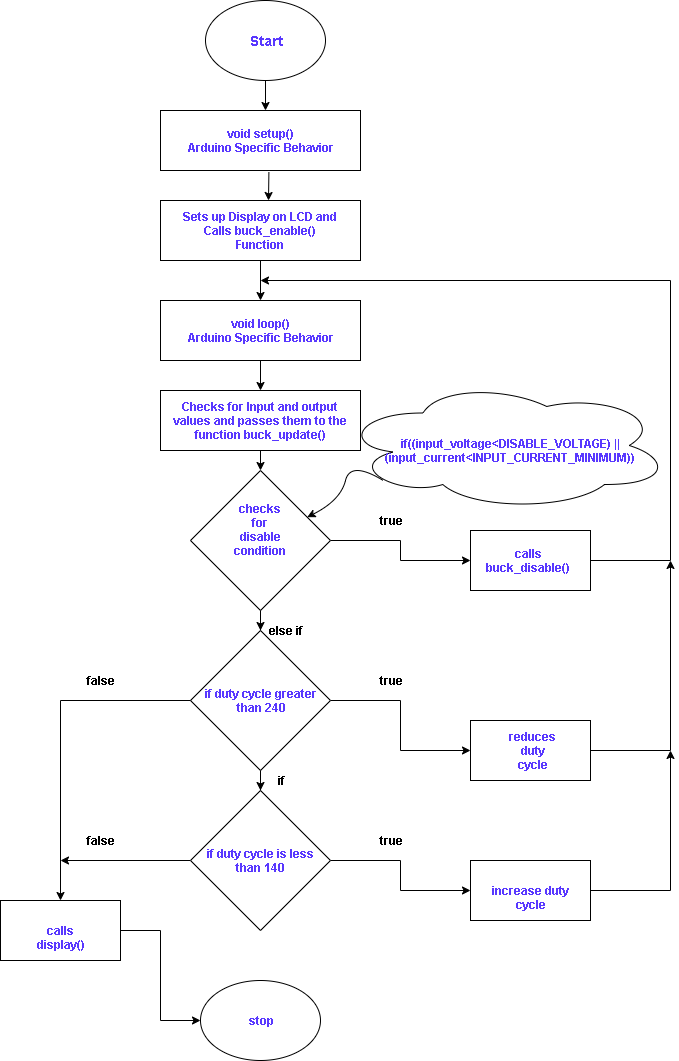

The diagram above was exported from draw.io. Its source (the exported page's mxGraphModel, read from the mxfile embedded in the PNG):
<mxGraphModel dx="1038" dy="531" grid="1" gridSize="10" guides="1" tooltips="1" connect="1" arrows="1" fold="1" page="1" pageScale="1" pageWidth="850" pageHeight="1100" math="0" shadow="0">
  <root>
    <mxCell id="0" />
    <mxCell id="1" parent="0" />
    <mxCell id="flZvwHKBvS-6dof3_3oc-2" value="" style="ellipse;whiteSpace=wrap;html=1;" vertex="1" parent="1">
      <mxGeometry x="365" y="10" width="120" height="80" as="geometry" />
    </mxCell>
    <mxCell id="flZvwHKBvS-6dof3_3oc-3" value="&lt;b&gt;&lt;font style=&quot;font-size: 14px&quot; color=&quot;#5938ff&quot;&gt;Start&lt;/font&gt;&lt;/b&gt;" style="text;html=1;strokeColor=none;fillColor=none;align=center;verticalAlign=middle;whiteSpace=wrap;rounded=0;" vertex="1" parent="1">
      <mxGeometry x="405" y="40" width="40" height="20" as="geometry" />
    </mxCell>
    <mxCell id="flZvwHKBvS-6dof3_3oc-4" value="" style="endArrow=classic;html=1;exitX=0.5;exitY=1;exitDx=0;exitDy=0;" edge="1" parent="1" source="flZvwHKBvS-6dof3_3oc-2">
      <mxGeometry width="50" height="50" relative="1" as="geometry">
        <mxPoint x="370" y="160" as="sourcePoint" />
        <mxPoint x="425" y="120" as="targetPoint" />
      </mxGeometry>
    </mxCell>
    <mxCell id="flZvwHKBvS-6dof3_3oc-5" value="" style="rounded=0;whiteSpace=wrap;html=1;" vertex="1" parent="1">
      <mxGeometry x="320" y="120" width="200" height="60" as="geometry" />
    </mxCell>
    <mxCell id="flZvwHKBvS-6dof3_3oc-6" value="&lt;b&gt;&lt;font color=&quot;#5938ff&quot;&gt;void setup()&lt;br&gt;Arduino Specific Behavior&lt;/font&gt;&lt;/b&gt;" style="text;html=1;strokeColor=none;fillColor=none;align=center;verticalAlign=middle;whiteSpace=wrap;rounded=0;" vertex="1" parent="1">
      <mxGeometry x="330" y="140" width="180" height="20" as="geometry" />
    </mxCell>
    <mxCell id="flZvwHKBvS-6dof3_3oc-7" value="" style="endArrow=classic;html=1;exitX=0.542;exitY=1.027;exitDx=0;exitDy=0;exitPerimeter=0;" edge="1" parent="1" source="flZvwHKBvS-6dof3_3oc-5">
      <mxGeometry width="50" height="50" relative="1" as="geometry">
        <mxPoint x="320" y="250" as="sourcePoint" />
        <mxPoint x="428" y="210" as="targetPoint" />
      </mxGeometry>
    </mxCell>
    <mxCell id="flZvwHKBvS-6dof3_3oc-8" value="" style="rounded=0;whiteSpace=wrap;html=1;" vertex="1" parent="1">
      <mxGeometry x="320" y="210" width="200" height="60" as="geometry" />
    </mxCell>
    <mxCell id="flZvwHKBvS-6dof3_3oc-9" value="&lt;b&gt;&lt;font color=&quot;#5938ff&quot;&gt;Sets up Display on LCD and&lt;br&gt;Calls buck_enable() Function&lt;/font&gt;&lt;/b&gt;" style="text;html=1;strokeColor=none;fillColor=none;align=center;verticalAlign=middle;whiteSpace=wrap;rounded=0;" vertex="1" parent="1">
      <mxGeometry x="340" y="230" width="160" height="20" as="geometry" />
    </mxCell>
    <mxCell id="flZvwHKBvS-6dof3_3oc-10" value="" style="rounded=0;whiteSpace=wrap;html=1;" vertex="1" parent="1">
      <mxGeometry x="320" y="310" width="200" height="60" as="geometry" />
    </mxCell>
    <mxCell id="flZvwHKBvS-6dof3_3oc-11" value="" style="endArrow=classic;html=1;entryX=0.5;entryY=0;entryDx=0;entryDy=0;exitX=0.5;exitY=1;exitDx=0;exitDy=0;" edge="1" parent="1" source="flZvwHKBvS-6dof3_3oc-8" target="flZvwHKBvS-6dof3_3oc-10">
      <mxGeometry width="50" height="50" relative="1" as="geometry">
        <mxPoint x="320" y="440" as="sourcePoint" />
        <mxPoint x="370" y="390" as="targetPoint" />
      </mxGeometry>
    </mxCell>
    <mxCell id="flZvwHKBvS-6dof3_3oc-12" value="&lt;b&gt;&lt;font color=&quot;#5938ff&quot;&gt;void loop()&lt;br&gt;Arduino Specific Behavior&lt;/font&gt;&lt;/b&gt;" style="text;html=1;strokeColor=none;fillColor=none;align=center;verticalAlign=middle;whiteSpace=wrap;rounded=0;" vertex="1" parent="1">
      <mxGeometry x="330" y="330" width="180" height="20" as="geometry" />
    </mxCell>
    <mxCell id="flZvwHKBvS-6dof3_3oc-15" value="" style="rounded=0;whiteSpace=wrap;html=1;" vertex="1" parent="1">
      <mxGeometry x="320" y="400" width="200" height="60" as="geometry" />
    </mxCell>
    <mxCell id="flZvwHKBvS-6dof3_3oc-16" value="&lt;b&gt;&lt;font color=&quot;#5938ff&quot;&gt;Checks for Input and output values and passes them to the function buck_update()&lt;/font&gt;&lt;/b&gt;" style="text;html=1;strokeColor=none;fillColor=none;align=center;verticalAlign=middle;whiteSpace=wrap;rounded=0;" vertex="1" parent="1">
      <mxGeometry x="330" y="420" width="180" height="20" as="geometry" />
    </mxCell>
    <mxCell id="flZvwHKBvS-6dof3_3oc-17" value="" style="endArrow=classic;html=1;entryX=0.5;entryY=0;entryDx=0;entryDy=0;exitX=0.5;exitY=1;exitDx=0;exitDy=0;" edge="1" parent="1" source="flZvwHKBvS-6dof3_3oc-10" target="flZvwHKBvS-6dof3_3oc-15">
      <mxGeometry width="50" height="50" relative="1" as="geometry">
        <mxPoint x="320" y="530" as="sourcePoint" />
        <mxPoint x="370" y="480" as="targetPoint" />
      </mxGeometry>
    </mxCell>
    <mxCell id="flZvwHKBvS-6dof3_3oc-27" style="edgeStyle=orthogonalEdgeStyle;rounded=0;orthogonalLoop=1;jettySize=auto;html=1;" edge="1" parent="1" source="flZvwHKBvS-6dof3_3oc-18" target="flZvwHKBvS-6dof3_3oc-28">
      <mxGeometry relative="1" as="geometry">
        <mxPoint x="530" y="580" as="targetPoint" />
      </mxGeometry>
    </mxCell>
    <mxCell id="flZvwHKBvS-6dof3_3oc-39" value="" style="edgeStyle=orthogonalEdgeStyle;rounded=0;orthogonalLoop=1;jettySize=auto;html=1;" edge="1" parent="1" source="flZvwHKBvS-6dof3_3oc-18" target="flZvwHKBvS-6dof3_3oc-38">
      <mxGeometry relative="1" as="geometry" />
    </mxCell>
    <mxCell id="flZvwHKBvS-6dof3_3oc-18" value="" style="rhombus;whiteSpace=wrap;html=1;" vertex="1" parent="1">
      <mxGeometry x="350" y="480" width="140" height="140" as="geometry" />
    </mxCell>
    <mxCell id="flZvwHKBvS-6dof3_3oc-46" style="edgeStyle=orthogonalEdgeStyle;rounded=0;orthogonalLoop=1;jettySize=auto;html=1;entryX=0;entryY=0.5;entryDx=0;entryDy=0;" edge="1" parent="1" source="flZvwHKBvS-6dof3_3oc-38" target="flZvwHKBvS-6dof3_3oc-45">
      <mxGeometry relative="1" as="geometry" />
    </mxCell>
    <mxCell id="flZvwHKBvS-6dof3_3oc-53" value="" style="edgeStyle=orthogonalEdgeStyle;rounded=0;orthogonalLoop=1;jettySize=auto;html=1;" edge="1" parent="1" source="flZvwHKBvS-6dof3_3oc-38" target="flZvwHKBvS-6dof3_3oc-52">
      <mxGeometry relative="1" as="geometry" />
    </mxCell>
    <mxCell id="flZvwHKBvS-6dof3_3oc-38" value="&lt;span style=&quot;white-space: normal&quot;&gt;&lt;b&gt;&lt;font color=&quot;#5938ff&quot;&gt;if duty cycle greater &lt;br&gt;than 240&lt;/font&gt;&lt;/b&gt;&lt;/span&gt;" style="rhombus;whiteSpace=wrap;html=1;" vertex="1" parent="1">
      <mxGeometry x="350" y="640" width="140" height="140" as="geometry" />
    </mxCell>
    <mxCell id="flZvwHKBvS-6dof3_3oc-56" style="edgeStyle=orthogonalEdgeStyle;rounded=0;orthogonalLoop=1;jettySize=auto;html=1;entryX=0;entryY=0.5;entryDx=0;entryDy=0;" edge="1" parent="1" source="flZvwHKBvS-6dof3_3oc-52" target="flZvwHKBvS-6dof3_3oc-55">
      <mxGeometry relative="1" as="geometry" />
    </mxCell>
    <mxCell id="flZvwHKBvS-6dof3_3oc-66" style="edgeStyle=orthogonalEdgeStyle;rounded=0;orthogonalLoop=1;jettySize=auto;html=1;" edge="1" parent="1" source="flZvwHKBvS-6dof3_3oc-52">
      <mxGeometry relative="1" as="geometry">
        <mxPoint x="220" y="870" as="targetPoint" />
      </mxGeometry>
    </mxCell>
    <mxCell id="flZvwHKBvS-6dof3_3oc-52" value="&lt;b&gt;&lt;font color=&quot;#5938ff&quot;&gt;if duty cycle is less &lt;br&gt;than 140&lt;/font&gt;&lt;/b&gt;" style="rhombus;whiteSpace=wrap;html=1;" vertex="1" parent="1">
      <mxGeometry x="350" y="800" width="140" height="140" as="geometry" />
    </mxCell>
    <mxCell id="flZvwHKBvS-6dof3_3oc-19" value="" style="endArrow=classic;html=1;entryX=0.5;entryY=0;entryDx=0;entryDy=0;exitX=0.5;exitY=1;exitDx=0;exitDy=0;" edge="1" parent="1" source="flZvwHKBvS-6dof3_3oc-15" target="flZvwHKBvS-6dof3_3oc-18">
      <mxGeometry width="50" height="50" relative="1" as="geometry">
        <mxPoint x="320" y="630" as="sourcePoint" />
        <mxPoint x="370" y="580" as="targetPoint" />
      </mxGeometry>
    </mxCell>
    <mxCell id="flZvwHKBvS-6dof3_3oc-21" value="" style="ellipse;shape=cloud;whiteSpace=wrap;html=1;" vertex="1" parent="1">
      <mxGeometry x="500" y="390" width="330" height="130" as="geometry" />
    </mxCell>
    <mxCell id="flZvwHKBvS-6dof3_3oc-22" value="&lt;b&gt;&lt;font color=&quot;#5938ff&quot;&gt;if((input_voltage&amp;lt;DISABLE_VOLTAGE) || (input_current&amp;lt;INPUT_CURRENT_MINIMUM))&lt;/font&gt;&lt;/b&gt;" style="text;html=1;strokeColor=none;fillColor=none;align=center;verticalAlign=middle;whiteSpace=wrap;rounded=0;" vertex="1" parent="1">
      <mxGeometry x="650" y="450" width="40" height="20" as="geometry" />
    </mxCell>
    <mxCell id="flZvwHKBvS-6dof3_3oc-23" value="" style="curved=1;endArrow=classic;html=1;exitX=0.13;exitY=0.77;exitDx=0;exitDy=0;exitPerimeter=0;" edge="1" parent="1" source="flZvwHKBvS-6dof3_3oc-21" target="flZvwHKBvS-6dof3_3oc-18">
      <mxGeometry width="50" height="50" relative="1" as="geometry">
        <mxPoint x="320" y="690" as="sourcePoint" />
        <mxPoint x="370" y="640" as="targetPoint" />
        <Array as="points">
          <mxPoint x="510" y="470" />
          <mxPoint x="500" y="510" />
        </Array>
      </mxGeometry>
    </mxCell>
    <mxCell id="flZvwHKBvS-6dof3_3oc-24" value="&lt;b&gt;&lt;font color=&quot;#5938ff&quot;&gt;checks for disable condition&lt;/font&gt;&lt;/b&gt;" style="text;html=1;strokeColor=none;fillColor=none;align=center;verticalAlign=middle;whiteSpace=wrap;rounded=0;" vertex="1" parent="1">
      <mxGeometry x="400" y="530" width="40" height="20" as="geometry" />
    </mxCell>
    <mxCell id="flZvwHKBvS-6dof3_3oc-28" value="" style="rounded=0;whiteSpace=wrap;html=1;" vertex="1" parent="1">
      <mxGeometry x="630" y="540" width="120" height="60" as="geometry" />
    </mxCell>
    <mxCell id="flZvwHKBvS-6dof3_3oc-29" value="&lt;b&gt;&lt;font color=&quot;#5938ff&quot;&gt;calls buck_disable()&lt;/font&gt;&lt;/b&gt;" style="text;html=1;strokeColor=none;fillColor=none;align=center;verticalAlign=middle;whiteSpace=wrap;rounded=0;" vertex="1" parent="1">
      <mxGeometry x="670" y="560" width="35" height="20" as="geometry" />
    </mxCell>
    <mxCell id="flZvwHKBvS-6dof3_3oc-34" value="" style="endArrow=none;html=1;entryX=1;entryY=0.5;entryDx=0;entryDy=0;" edge="1" parent="1" target="flZvwHKBvS-6dof3_3oc-28">
      <mxGeometry width="50" height="50" relative="1" as="geometry">
        <mxPoint x="830" y="570" as="sourcePoint" />
        <mxPoint x="370" y="640" as="targetPoint" />
      </mxGeometry>
    </mxCell>
    <mxCell id="flZvwHKBvS-6dof3_3oc-35" value="" style="endArrow=none;html=1;" edge="1" parent="1">
      <mxGeometry width="50" height="50" relative="1" as="geometry">
        <mxPoint x="830" y="290" as="sourcePoint" />
        <mxPoint x="830" y="570" as="targetPoint" />
      </mxGeometry>
    </mxCell>
    <mxCell id="flZvwHKBvS-6dof3_3oc-36" value="" style="endArrow=classic;html=1;" edge="1" parent="1">
      <mxGeometry width="50" height="50" relative="1" as="geometry">
        <mxPoint x="830" y="290" as="sourcePoint" />
        <mxPoint x="420" y="290" as="targetPoint" />
      </mxGeometry>
    </mxCell>
    <mxCell id="flZvwHKBvS-6dof3_3oc-37" value="&lt;b&gt;true&lt;/b&gt;" style="text;html=1;strokeColor=none;fillColor=none;align=center;verticalAlign=middle;whiteSpace=wrap;rounded=0;" vertex="1" parent="1">
      <mxGeometry x="530" y="520" width="40" height="20" as="geometry" />
    </mxCell>
    <mxCell id="flZvwHKBvS-6dof3_3oc-40" value="&lt;b&gt;else if&lt;/b&gt;" style="text;html=1;strokeColor=none;fillColor=none;align=center;verticalAlign=middle;whiteSpace=wrap;rounded=0;" vertex="1" parent="1">
      <mxGeometry x="425" y="630" width="40" height="20" as="geometry" />
    </mxCell>
    <mxCell id="flZvwHKBvS-6dof3_3oc-49" style="edgeStyle=orthogonalEdgeStyle;rounded=0;orthogonalLoop=1;jettySize=auto;html=1;" edge="1" parent="1" source="flZvwHKBvS-6dof3_3oc-45">
      <mxGeometry relative="1" as="geometry">
        <mxPoint x="830" y="570" as="targetPoint" />
      </mxGeometry>
    </mxCell>
    <mxCell id="flZvwHKBvS-6dof3_3oc-45" value="" style="rounded=0;whiteSpace=wrap;html=1;" vertex="1" parent="1">
      <mxGeometry x="630" y="730" width="120" height="60" as="geometry" />
    </mxCell>
    <mxCell id="flZvwHKBvS-6dof3_3oc-47" value="&lt;b&gt;true&lt;/b&gt;" style="text;html=1;strokeColor=none;fillColor=none;align=center;verticalAlign=middle;whiteSpace=wrap;rounded=0;" vertex="1" parent="1">
      <mxGeometry x="530" y="680" width="40" height="20" as="geometry" />
    </mxCell>
    <mxCell id="flZvwHKBvS-6dof3_3oc-48" value="&lt;b&gt;&lt;font color=&quot;#5938ff&quot;&gt;reduces duty cycle&lt;/font&gt;&lt;/b&gt;" style="text;html=1;strokeColor=none;fillColor=none;align=center;verticalAlign=middle;whiteSpace=wrap;rounded=0;" vertex="1" parent="1">
      <mxGeometry x="665" y="750" width="55" height="20" as="geometry" />
    </mxCell>
    <mxCell id="flZvwHKBvS-6dof3_3oc-54" value="&lt;b&gt;if&lt;/b&gt;" style="text;html=1;strokeColor=none;fillColor=none;align=center;verticalAlign=middle;whiteSpace=wrap;rounded=0;" vertex="1" parent="1">
      <mxGeometry x="420" y="780" width="40" height="20" as="geometry" />
    </mxCell>
    <mxCell id="flZvwHKBvS-6dof3_3oc-57" style="edgeStyle=orthogonalEdgeStyle;rounded=0;orthogonalLoop=1;jettySize=auto;html=1;" edge="1" parent="1" source="flZvwHKBvS-6dof3_3oc-55">
      <mxGeometry relative="1" as="geometry">
        <mxPoint x="830" y="760" as="targetPoint" />
      </mxGeometry>
    </mxCell>
    <mxCell id="flZvwHKBvS-6dof3_3oc-55" value="&lt;b&gt;&lt;font color=&quot;#5938ff&quot;&gt;increase duty cycle&lt;/font&gt;&lt;/b&gt;" style="rounded=0;whiteSpace=wrap;html=1;" vertex="1" parent="1">
      <mxGeometry x="630" y="870" width="120" height="60" as="geometry" />
    </mxCell>
    <mxCell id="flZvwHKBvS-6dof3_3oc-58" value="&lt;b&gt;true&lt;/b&gt;" style="text;html=1;strokeColor=none;fillColor=none;align=center;verticalAlign=middle;whiteSpace=wrap;rounded=0;" vertex="1" parent="1">
      <mxGeometry x="530" y="840" width="40" height="20" as="geometry" />
    </mxCell>
    <mxCell id="flZvwHKBvS-6dof3_3oc-59" value="&lt;b&gt;&lt;font color=&quot;#5938ff&quot;&gt;stop&lt;/font&gt;&lt;/b&gt;" style="ellipse;whiteSpace=wrap;html=1;" vertex="1" parent="1">
      <mxGeometry x="360" y="990" width="120" height="80" as="geometry" />
    </mxCell>
    <mxCell id="flZvwHKBvS-6dof3_3oc-70" style="edgeStyle=orthogonalEdgeStyle;rounded=0;orthogonalLoop=1;jettySize=auto;html=1;entryX=0;entryY=0.5;entryDx=0;entryDy=0;" edge="1" parent="1" source="flZvwHKBvS-6dof3_3oc-60" target="flZvwHKBvS-6dof3_3oc-59">
      <mxGeometry relative="1" as="geometry" />
    </mxCell>
    <mxCell id="flZvwHKBvS-6dof3_3oc-60" value="&lt;b&gt;&lt;font color=&quot;#5938ff&quot;&gt;calls display()&lt;/font&gt;&lt;/b&gt;" style="rounded=0;whiteSpace=wrap;html=1;" vertex="1" parent="1">
      <mxGeometry x="160" y="910" width="120" height="60" as="geometry" />
    </mxCell>
    <mxCell id="flZvwHKBvS-6dof3_3oc-64" value="" style="endArrow=none;html=1;entryX=0;entryY=0.5;entryDx=0;entryDy=0;" edge="1" parent="1" target="flZvwHKBvS-6dof3_3oc-38">
      <mxGeometry width="50" height="50" relative="1" as="geometry">
        <mxPoint x="220" y="710" as="sourcePoint" />
        <mxPoint x="210" y="1090" as="targetPoint" />
      </mxGeometry>
    </mxCell>
    <mxCell id="flZvwHKBvS-6dof3_3oc-65" value="" style="endArrow=classic;html=1;entryX=0.5;entryY=0;entryDx=0;entryDy=0;" edge="1" parent="1" target="flZvwHKBvS-6dof3_3oc-60">
      <mxGeometry width="50" height="50" relative="1" as="geometry">
        <mxPoint x="220" y="710" as="sourcePoint" />
        <mxPoint x="210" y="1090" as="targetPoint" />
      </mxGeometry>
    </mxCell>
    <mxCell id="flZvwHKBvS-6dof3_3oc-67" value="&lt;b&gt;false&lt;/b&gt;" style="text;html=1;strokeColor=none;fillColor=none;align=center;verticalAlign=middle;whiteSpace=wrap;rounded=0;" vertex="1" parent="1">
      <mxGeometry x="240" y="680" width="40" height="20" as="geometry" />
    </mxCell>
    <mxCell id="flZvwHKBvS-6dof3_3oc-68" value="&lt;b&gt;false&lt;/b&gt;" style="text;html=1;strokeColor=none;fillColor=none;align=center;verticalAlign=middle;whiteSpace=wrap;rounded=0;" vertex="1" parent="1">
      <mxGeometry x="240" y="840" width="40" height="20" as="geometry" />
    </mxCell>
  </root>
</mxGraphModel>